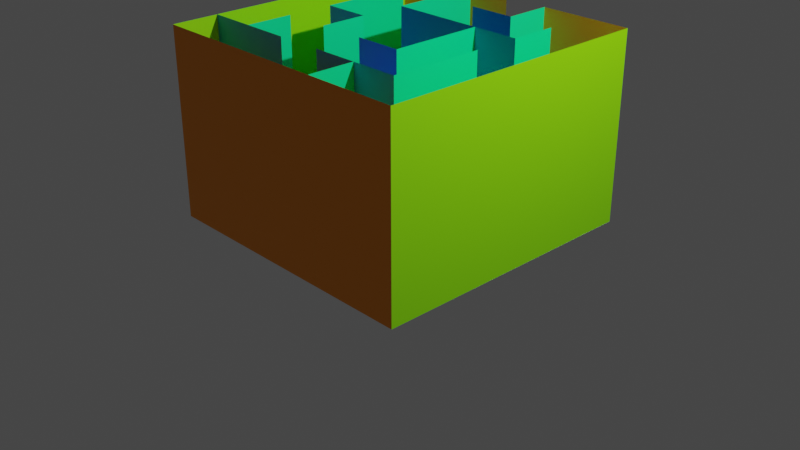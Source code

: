 # Source: demo.blend  (saved by Blender 2.80.75; exported with 4.5.12 LTS)
import bpy
from mathutils import Matrix  # noqa: F401  (used for matrix-valued properties, if any)

bpy.ops.wm.read_factory_settings(use_empty=True)
scene = bpy.context.scene
scene.name = 'Scene'

# ---- collections
col_collection = bpy.data.collections.new('Collection'); scene.collection.children.link(col_collection)

# ---- materials (node trees are filled in below, after node groups)
mat_material_013 = bpy.data.materials.new('Material.013')
mat_material_013.use_transparent_shadow = False
mat_material_003 = bpy.data.materials.new('Material.003')
mat_material_003.use_transparent_shadow = False
mat_material_004 = bpy.data.materials.new('Material.004')
mat_material_004.use_transparent_shadow = False
mat_material_002 = bpy.data.materials.new('Material.002')
mat_material_002.use_transparent_shadow = False
mat_material_001 = bpy.data.materials.new('Material.001')
mat_material_001.use_transparent_shadow = False
mat_material_005 = bpy.data.materials.new('Material.005')
mat_material_005.use_transparent_shadow = False
mat_material_009 = bpy.data.materials.new('Material.009')
mat_material_009.use_transparent_shadow = False
mat_material_012 = bpy.data.materials.new('Material.012')
mat_material_012.use_transparent_shadow = False
mat_material_010 = bpy.data.materials.new('Material.010')
mat_material_010.use_transparent_shadow = False
mat_material_011 = bpy.data.materials.new('Material.011')
mat_material_011.use_transparent_shadow = False
mat_material_007 = bpy.data.materials.new('Material.007')
mat_material_007.use_transparent_shadow = False
mat_material_020 = bpy.data.materials.new('Material.020')
mat_material_020.use_transparent_shadow = False
mat_material_016 = bpy.data.materials.new('Material.016')
mat_material_016.use_transparent_shadow = False
mat_material_018 = bpy.data.materials.new('Material.018')
mat_material_018.use_transparent_shadow = False
mat_material_015 = bpy.data.materials.new('Material.015')
mat_material_015.use_transparent_shadow = False
mat_material_014 = bpy.data.materials.new('Material.014')
mat_material_014.use_transparent_shadow = False
mat_material_019 = bpy.data.materials.new('Material.019')
mat_material_019.use_transparent_shadow = False
mat_material_006 = bpy.data.materials.new('Material.006')
mat_material_006.use_transparent_shadow = False
mat_material_021 = bpy.data.materials.new('Material.021')
mat_material_021.use_transparent_shadow = False
mat_material_017 = bpy.data.materials.new('Material.017')
mat_material_017.use_transparent_shadow = False
mat_material_008 = bpy.data.materials.new('Material.008')
mat_material_008.use_transparent_shadow = False

# ---- material node trees
mat_material_013.use_nodes = True; mat_material_013.node_tree.nodes.clear()
_N = mat_material_013.node_tree.nodes; _L = mat_material_013.node_tree.links
n0 = _N.new('ShaderNodeOutputMaterial'); n0.name = 'Material Output'; n0.location = (300, 300)
n1 = _N.new('ShaderNodeBsdfPrincipled'); n1.name = 'Principled BSDF'; n1.location = (10, 300)
n1.distribution = 'GGX'
n1.subsurface_method = 'BURLEY'
n1.inputs[0].default_value = (0.0, 1.0, 0.3185, 1.0)
n1.inputs[3].default_value = 1.45
n1.inputs[27].default_value = (0.0, 0.0, 0.0, 1.0)
n1.inputs[28].default_value = 1.0
_L.new(n1.outputs[0], n0.inputs[0])
n0.is_active_output = True
mat_material_003.use_nodes = True; mat_material_003.node_tree.nodes.clear()
_N = mat_material_003.node_tree.nodes; _L = mat_material_003.node_tree.links
n0 = _N.new('ShaderNodeOutputMaterial'); n0.name = 'Material Output'; n0.location = (300, 300)
n1 = _N.new('ShaderNodeBsdfPrincipled'); n1.name = 'Principled BSDF'; n1.location = (10, 300)
n1.distribution = 'GGX'
n1.subsurface_method = 'BURLEY'
n1.inputs[0].default_value = (0.3185, 1.0, 0.0, 1.0)
n1.inputs[3].default_value = 1.45
n1.inputs[27].default_value = (0.0, 0.0, 0.0, 1.0)
n1.inputs[28].default_value = 1.0
_L.new(n1.outputs[0], n0.inputs[0])
n0.is_active_output = True
mat_material_004.use_nodes = True; mat_material_004.node_tree.nodes.clear()
_N = mat_material_004.node_tree.nodes; _L = mat_material_004.node_tree.links
n0 = _N.new('ShaderNodeOutputMaterial'); n0.name = 'Material Output'; n0.location = (300, 300)
n1 = _N.new('ShaderNodeBsdfPrincipled'); n1.name = 'Principled BSDF'; n1.location = (10, 300)
n1.distribution = 'GGX'
n1.subsurface_method = 'BURLEY'
n1.inputs[0].default_value = (0.3185, 1.0, 0.0, 1.0)
n1.inputs[3].default_value = 1.45
n1.inputs[27].default_value = (0.0, 0.0, 0.0, 1.0)
n1.inputs[28].default_value = 1.0
_L.new(n1.outputs[0], n0.inputs[0])
n0.is_active_output = True
mat_material_002.use_nodes = True; mat_material_002.node_tree.nodes.clear()
_N = mat_material_002.node_tree.nodes; _L = mat_material_002.node_tree.links
n0 = _N.new('ShaderNodeOutputMaterial'); n0.name = 'Material Output'; n0.location = (300, 300)
n1 = _N.new('ShaderNodeBsdfPrincipled'); n1.name = 'Principled BSDF'; n1.location = (10, 300)
n1.distribution = 'GGX'
n1.subsurface_method = 'BURLEY'
n1.inputs[0].default_value = (1.0, 0.3185, 0.0, 1.0)
n1.inputs[3].default_value = 1.45
n1.inputs[27].default_value = (0.0, 0.0, 0.0, 1.0)
n1.inputs[28].default_value = 1.0
_L.new(n1.outputs[0], n0.inputs[0])
n0.is_active_output = True
mat_material_001.use_nodes = True; mat_material_001.node_tree.nodes.clear()
_N = mat_material_001.node_tree.nodes; _L = mat_material_001.node_tree.links
n0 = _N.new('ShaderNodeOutputMaterial'); n0.name = 'Material Output'; n0.location = (300, 300)
n1 = _N.new('ShaderNodeBsdfPrincipled'); n1.name = 'Principled BSDF'; n1.location = (10, 300)
n1.distribution = 'GGX'
n1.subsurface_method = 'BURLEY'
n1.inputs[0].default_value = (1.0, 0.3185, 0.0, 1.0)
n1.inputs[3].default_value = 1.45
n1.inputs[27].default_value = (0.0, 0.0, 0.0, 1.0)
n1.inputs[28].default_value = 1.0
_L.new(n1.outputs[0], n0.inputs[0])
n0.is_active_output = True
mat_material_005.use_nodes = True; mat_material_005.node_tree.nodes.clear()
_N = mat_material_005.node_tree.nodes; _L = mat_material_005.node_tree.links
n0 = _N.new('ShaderNodeOutputMaterial'); n0.name = 'Material Output'; n0.location = (300, 300)
n1 = _N.new('ShaderNodeBsdfPrincipled'); n1.name = 'Principled BSDF'; n1.location = (10, 300)
n1.distribution = 'GGX'
n1.subsurface_method = 'BURLEY'
n1.inputs[0].default_value = (1.0, 0.3185, 0.0, 1.0)
n1.inputs[3].default_value = 1.45
n1.inputs[27].default_value = (0.0, 0.0, 0.0, 1.0)
n1.inputs[28].default_value = 1.0
_L.new(n1.outputs[0], n0.inputs[0])
n0.is_active_output = True
mat_material_009.use_nodes = True; mat_material_009.node_tree.nodes.clear()
_N = mat_material_009.node_tree.nodes; _L = mat_material_009.node_tree.links
n0 = _N.new('ShaderNodeOutputMaterial'); n0.name = 'Material Output'; n0.location = (300, 300)
n1 = _N.new('ShaderNodeBsdfPrincipled'); n1.name = 'Principled BSDF'; n1.location = (10, 300)
n1.distribution = 'GGX'
n1.subsurface_method = 'BURLEY'
n1.inputs[0].default_value = (0.0, 0.3185, 1.0, 1.0)
n1.inputs[3].default_value = 1.45
n1.inputs[27].default_value = (0.0, 0.0, 0.0, 1.0)
n1.inputs[28].default_value = 1.0
_L.new(n1.outputs[0], n0.inputs[0])
n0.is_active_output = True
mat_material_012.use_nodes = True; mat_material_012.node_tree.nodes.clear()
_N = mat_material_012.node_tree.nodes; _L = mat_material_012.node_tree.links
n0 = _N.new('ShaderNodeOutputMaterial'); n0.name = 'Material Output'; n0.location = (300, 300)
n1 = _N.new('ShaderNodeBsdfPrincipled'); n1.name = 'Principled BSDF'; n1.location = (10, 300)
n1.distribution = 'GGX'
n1.subsurface_method = 'BURLEY'
n1.inputs[0].default_value = (0.0, 0.3185, 1.0, 1.0)
n1.inputs[3].default_value = 1.45
n1.inputs[27].default_value = (0.0, 0.0, 0.0, 1.0)
n1.inputs[28].default_value = 1.0
_L.new(n1.outputs[0], n0.inputs[0])
n0.is_active_output = True
mat_material_010.use_nodes = True; mat_material_010.node_tree.nodes.clear()
_N = mat_material_010.node_tree.nodes; _L = mat_material_010.node_tree.links
n0 = _N.new('ShaderNodeOutputMaterial'); n0.name = 'Material Output'; n0.location = (300, 300)
n1 = _N.new('ShaderNodeBsdfPrincipled'); n1.name = 'Principled BSDF'; n1.location = (10, 300)
n1.distribution = 'GGX'
n1.subsurface_method = 'BURLEY'
n1.inputs[0].default_value = (0.0, 0.3185, 1.0, 1.0)
n1.inputs[3].default_value = 1.45
n1.inputs[27].default_value = (0.0, 0.0, 0.0, 1.0)
n1.inputs[28].default_value = 1.0
_L.new(n1.outputs[0], n0.inputs[0])
n0.is_active_output = True
mat_material_011.use_nodes = True; mat_material_011.node_tree.nodes.clear()
_N = mat_material_011.node_tree.nodes; _L = mat_material_011.node_tree.links
n0 = _N.new('ShaderNodeOutputMaterial'); n0.name = 'Material Output'; n0.location = (300, 300)
n1 = _N.new('ShaderNodeBsdfPrincipled'); n1.name = 'Principled BSDF'; n1.location = (10, 300)
n1.distribution = 'GGX'
n1.subsurface_method = 'BURLEY'
n1.inputs[0].default_value = (0.0, 0.3185, 1.0, 1.0)
n1.inputs[3].default_value = 1.45
n1.inputs[27].default_value = (0.0, 0.0, 0.0, 1.0)
n1.inputs[28].default_value = 1.0
_L.new(n1.outputs[0], n0.inputs[0])
n0.is_active_output = True
mat_material_007.use_nodes = True; mat_material_007.node_tree.nodes.clear()
_N = mat_material_007.node_tree.nodes; _L = mat_material_007.node_tree.links
n0 = _N.new('ShaderNodeOutputMaterial'); n0.name = 'Material Output'; n0.location = (300, 300)
n1 = _N.new('ShaderNodeBsdfPrincipled'); n1.name = 'Principled BSDF'; n1.location = (10, 300)
n1.distribution = 'GGX'
n1.subsurface_method = 'BURLEY'
n1.inputs[0].default_value = (0.0, 0.3185, 1.0, 1.0)
n1.inputs[3].default_value = 1.45
n1.inputs[27].default_value = (0.0, 0.0, 0.0, 1.0)
n1.inputs[28].default_value = 1.0
_L.new(n1.outputs[0], n0.inputs[0])
n0.is_active_output = True
mat_material_020.use_nodes = True; mat_material_020.node_tree.nodes.clear()
_N = mat_material_020.node_tree.nodes; _L = mat_material_020.node_tree.links
n0 = _N.new('ShaderNodeOutputMaterial'); n0.name = 'Material Output'; n0.location = (300, 300)
n1 = _N.new('ShaderNodeBsdfPrincipled'); n1.name = 'Principled BSDF'; n1.location = (10, 300)
n1.distribution = 'GGX'
n1.subsurface_method = 'BURLEY'
n1.inputs[0].default_value = (0.0, 1.0, 0.3185, 1.0)
n1.inputs[3].default_value = 1.45
n1.inputs[27].default_value = (0.0, 0.0, 0.0, 1.0)
n1.inputs[28].default_value = 1.0
_L.new(n1.outputs[0], n0.inputs[0])
n0.is_active_output = True
mat_material_016.use_nodes = True; mat_material_016.node_tree.nodes.clear()
_N = mat_material_016.node_tree.nodes; _L = mat_material_016.node_tree.links
n0 = _N.new('ShaderNodeOutputMaterial'); n0.name = 'Material Output'; n0.location = (300, 300)
n1 = _N.new('ShaderNodeBsdfPrincipled'); n1.name = 'Principled BSDF'; n1.location = (10, 300)
n1.distribution = 'GGX'
n1.subsurface_method = 'BURLEY'
n1.inputs[0].default_value = (0.0, 1.0, 0.3185, 1.0)
n1.inputs[3].default_value = 1.45
n1.inputs[27].default_value = (0.0, 0.0, 0.0, 1.0)
n1.inputs[28].default_value = 1.0
_L.new(n1.outputs[0], n0.inputs[0])
n0.is_active_output = True
mat_material_018.use_nodes = True; mat_material_018.node_tree.nodes.clear()
_N = mat_material_018.node_tree.nodes; _L = mat_material_018.node_tree.links
n0 = _N.new('ShaderNodeOutputMaterial'); n0.name = 'Material Output'; n0.location = (300, 300)
n1 = _N.new('ShaderNodeBsdfPrincipled'); n1.name = 'Principled BSDF'; n1.location = (10, 300)
n1.distribution = 'GGX'
n1.subsurface_method = 'BURLEY'
n1.inputs[0].default_value = (0.0, 1.0, 0.3185, 1.0)
n1.inputs[3].default_value = 1.45
n1.inputs[27].default_value = (0.0, 0.0, 0.0, 1.0)
n1.inputs[28].default_value = 1.0
_L.new(n1.outputs[0], n0.inputs[0])
n0.is_active_output = True
mat_material_015.use_nodes = True; mat_material_015.node_tree.nodes.clear()
_N = mat_material_015.node_tree.nodes; _L = mat_material_015.node_tree.links
n0 = _N.new('ShaderNodeOutputMaterial'); n0.name = 'Material Output'; n0.location = (300, 300)
n1 = _N.new('ShaderNodeBsdfPrincipled'); n1.name = 'Principled BSDF'; n1.location = (10, 300)
n1.distribution = 'GGX'
n1.subsurface_method = 'BURLEY'
n1.inputs[0].default_value = (0.0, 1.0, 0.3185, 1.0)
n1.inputs[3].default_value = 1.45
n1.inputs[27].default_value = (0.0, 0.0, 0.0, 1.0)
n1.inputs[28].default_value = 1.0
_L.new(n1.outputs[0], n0.inputs[0])
n0.is_active_output = True
mat_material_014.use_nodes = True; mat_material_014.node_tree.nodes.clear()
_N = mat_material_014.node_tree.nodes; _L = mat_material_014.node_tree.links
n0 = _N.new('ShaderNodeOutputMaterial'); n0.name = 'Material Output'; n0.location = (300, 300)
n1 = _N.new('ShaderNodeBsdfPrincipled'); n1.name = 'Principled BSDF'; n1.location = (10, 300)
n1.distribution = 'GGX'
n1.subsurface_method = 'BURLEY'
n1.inputs[0].default_value = (0.0, 1.0, 0.3185, 1.0)
n1.inputs[3].default_value = 1.45
n1.inputs[27].default_value = (0.0, 0.0, 0.0, 1.0)
n1.inputs[28].default_value = 1.0
_L.new(n1.outputs[0], n0.inputs[0])
n0.is_active_output = True
mat_material_019.use_nodes = True; mat_material_019.node_tree.nodes.clear()
_N = mat_material_019.node_tree.nodes; _L = mat_material_019.node_tree.links
n0 = _N.new('ShaderNodeOutputMaterial'); n0.name = 'Material Output'; n0.location = (300, 300)
n1 = _N.new('ShaderNodeBsdfPrincipled'); n1.name = 'Principled BSDF'; n1.location = (10, 300)
n1.distribution = 'GGX'
n1.subsurface_method = 'BURLEY'
n1.inputs[0].default_value = (0.0, 1.0, 0.3185, 1.0)
n1.inputs[3].default_value = 1.45
n1.inputs[27].default_value = (0.0, 0.0, 0.0, 1.0)
n1.inputs[28].default_value = 1.0
_L.new(n1.outputs[0], n0.inputs[0])
n0.is_active_output = True
mat_material_006.use_nodes = True; mat_material_006.node_tree.nodes.clear()
_N = mat_material_006.node_tree.nodes; _L = mat_material_006.node_tree.links
n0 = _N.new('ShaderNodeOutputMaterial'); n0.name = 'Material Output'; n0.location = (300, 300)
n1 = _N.new('ShaderNodeBsdfPrincipled'); n1.name = 'Principled BSDF'; n1.location = (10, 300)
n1.distribution = 'GGX'
n1.subsurface_method = 'BURLEY'
n1.inputs[0].default_value = (0.0, 0.3185, 1.0, 1.0)
n1.inputs[3].default_value = 1.45
n1.inputs[27].default_value = (0.0, 0.0, 0.0, 1.0)
n1.inputs[28].default_value = 1.0
_L.new(n1.outputs[0], n0.inputs[0])
n0.is_active_output = True
mat_material_021.use_nodes = True; mat_material_021.node_tree.nodes.clear()
_N = mat_material_021.node_tree.nodes; _L = mat_material_021.node_tree.links
n0 = _N.new('ShaderNodeOutputMaterial'); n0.name = 'Material Output'; n0.location = (300, 300)
n1 = _N.new('ShaderNodeBsdfPrincipled'); n1.name = 'Principled BSDF'; n1.location = (10, 300)
n1.distribution = 'GGX'
n1.subsurface_method = 'BURLEY'
n1.inputs[0].default_value = (0.0, 1.0, 0.3185, 1.0)
n1.inputs[3].default_value = 1.45
n1.inputs[27].default_value = (0.0, 0.0, 0.0, 1.0)
n1.inputs[28].default_value = 1.0
_L.new(n1.outputs[0], n0.inputs[0])
n0.is_active_output = True
mat_material_017.use_nodes = True; mat_material_017.node_tree.nodes.clear()
_N = mat_material_017.node_tree.nodes; _L = mat_material_017.node_tree.links
n0 = _N.new('ShaderNodeOutputMaterial'); n0.name = 'Material Output'; n0.location = (300, 300)
n1 = _N.new('ShaderNodeBsdfPrincipled'); n1.name = 'Principled BSDF'; n1.location = (10, 300)
n1.distribution = 'GGX'
n1.subsurface_method = 'BURLEY'
n1.inputs[0].default_value = (0.0, 1.0, 0.3185, 1.0)
n1.inputs[3].default_value = 1.45
n1.inputs[27].default_value = (0.0, 0.0, 0.0, 1.0)
n1.inputs[28].default_value = 1.0
_L.new(n1.outputs[0], n0.inputs[0])
n0.is_active_output = True
mat_material_008.use_nodes = True; mat_material_008.node_tree.nodes.clear()
_N = mat_material_008.node_tree.nodes; _L = mat_material_008.node_tree.links
n0 = _N.new('ShaderNodeOutputMaterial'); n0.name = 'Material Output'; n0.location = (300, 300)
n1 = _N.new('ShaderNodeBsdfPrincipled'); n1.name = 'Principled BSDF'; n1.location = (10, 300)
n1.distribution = 'GGX'
n1.subsurface_method = 'BURLEY'
n1.inputs[0].default_value = (0.0, 0.3185, 1.0, 1.0)
n1.inputs[3].default_value = 1.45
n1.inputs[27].default_value = (0.0, 0.0, 0.0, 1.0)
n1.inputs[28].default_value = 1.0
_L.new(n1.outputs[0], n0.inputs[0])
n0.is_active_output = True

# ---- world
world_world = bpy.data.worlds.new('World'); scene.world = world_world
world_world.use_nodes = True; world_world.node_tree.nodes.clear()
_N = world_world.node_tree.nodes; _L = world_world.node_tree.links
n0 = _N.new('ShaderNodeOutputWorld'); n0.name = 'World Output'; n0.location = (300, 300)
n1 = _N.new('ShaderNodeBackground'); n1.name = 'Background'; n1.location = (10, 300)
n1.inputs[0].default_value = (0.05088, 0.05088, 0.05088, 1.0)
_L.new(n1.outputs[0], n0.inputs[0])
n0.is_active_output = True
world_world.color = (0.05088, 0.05088, 0.05088)
world_world.use_sun_shadow = False
world_world.sun_shadow_jitter_overblur = 0.0

# ---- cameras
cam_camera = bpy.data.cameras.new('Camera')
cam_camera.clip_end = 100.0
cam_camera.ortho_scale = 7.314

# ---- lights
light_light = bpy.data.lights.new('Light', 'POINT')
light_light.transmission_factor = 0.0
light_light.energy = 1000.0
light_light.shadow_soft_size = 0.1
light_light.shadow_maximum_resolution = 0.006
light_light.use_absolute_resolution = True

# ---- meshes
me_plane = bpy.data.meshes.new('Plane')
me_plane.from_pydata([(-1.0, -1.0, 0.0), (1.0, -1.0, 0.0), (-1.0, 1.0, 0.0), (1.0, 1.0, 0.0)], [], [(0, 1, 3, 2)])
_uv = me_plane.uv_layers.new(name='UVMap')
_uv.uv.foreach_set('vector', [0.0, 0.0, 1.0, 0.0, 1.0, 1.0, 0.0, 1.0])
me_plane.use_remesh_preserve_volume = False
me_plane.use_remesh_preserve_attributes = False
me_plane.use_mirror_vertex_groups = False
me_plane.update()
me_plane_001 = bpy.data.meshes.new('Plane.001')
me_plane_001.from_pydata([(-1.0, -1.0, 0.0), (1.0, -1.0, 0.0), (-1.0, 1.0, 0.0), (1.0, 1.0, 0.0)], [], [(0, 1, 3, 2)])
_uv = me_plane_001.uv_layers.new(name='UVMap')
_uv.uv.foreach_set('vector', [0.0, 0.0, 1.0, 0.0, 1.0, 1.0, 0.0, 1.0])
me_plane_001.materials.append(mat_material_013)
me_plane_001.use_remesh_preserve_volume = False
me_plane_001.use_remesh_preserve_attributes = False
me_plane_001.use_mirror_vertex_groups = False
me_plane_001.update()
me_plane_002 = bpy.data.meshes.new('Plane.002')
me_plane_002.from_pydata([(-1.0, -1.0, 0.0), (1.0, -1.0, 0.0), (-1.0, 1.0, 0.0), (1.0, 1.0, 0.0)], [], [(0, 1, 3, 2)])
_uv = me_plane_002.uv_layers.new(name='UVMap')
_uv.uv.foreach_set('vector', [0.0, 0.0, 1.0, 0.0, 1.0, 1.0, 0.0, 1.0])
me_plane_002.materials.append(mat_material_003)
me_plane_002.use_remesh_preserve_volume = False
me_plane_002.use_remesh_preserve_attributes = False
me_plane_002.use_mirror_vertex_groups = False
me_plane_002.update()
me_plane_003 = bpy.data.meshes.new('Plane.003')
me_plane_003.from_pydata([(-1.0, -1.0, 0.0), (1.0, -1.0, 0.0), (-1.0, 1.0, 0.0), (1.0, 1.0, 0.0)], [], [(0, 1, 3, 2)])
_uv = me_plane_003.uv_layers.new(name='UVMap')
_uv.uv.foreach_set('vector', [0.0, 0.0, 1.0, 0.0, 1.0, 1.0, 0.0, 1.0])
me_plane_003.materials.append(mat_material_004)
me_plane_003.use_remesh_preserve_volume = False
me_plane_003.use_remesh_preserve_attributes = False
me_plane_003.use_mirror_vertex_groups = False
me_plane_003.update()
me_plane_004 = bpy.data.meshes.new('Plane.004')
me_plane_004.from_pydata([(-1.0, -1.0, 0.0), (1.0, -1.0, 0.0), (-1.0, 1.0, 0.0), (1.0, 1.0, 0.0)], [], [(0, 1, 3, 2)])
_uv = me_plane_004.uv_layers.new(name='UVMap')
_uv.uv.foreach_set('vector', [0.0, 0.0, 1.0, 0.0, 1.0, 1.0, 0.0, 1.0])
me_plane_004.materials.append(mat_material_002)
me_plane_004.use_remesh_preserve_volume = False
me_plane_004.use_remesh_preserve_attributes = False
me_plane_004.use_mirror_vertex_groups = False
me_plane_004.update()
me_plane_005 = bpy.data.meshes.new('Plane.005')
me_plane_005.from_pydata([(-1.0, -1.0, 0.0), (1.0, -1.0, 0.0), (-1.0, 1.0, 0.0), (1.0, 1.0, 0.0)], [], [(0, 1, 3, 2)])
_uv = me_plane_005.uv_layers.new(name='UVMap')
_uv.uv.foreach_set('vector', [0.0, 0.0, 1.0, 0.0, 1.0, 1.0, 0.0, 1.0])
me_plane_005.materials.append(mat_material_001)
me_plane_005.use_remesh_preserve_volume = False
me_plane_005.use_remesh_preserve_attributes = False
me_plane_005.use_mirror_vertex_groups = False
me_plane_005.update()
me_plane_006 = bpy.data.meshes.new('Plane.006')
me_plane_006.from_pydata([(-1.0, -1.0, 0.0), (1.0, -1.0, 0.0), (-1.0, 1.0, 0.0), (1.0, 1.0, 0.0)], [], [(0, 1, 3, 2)])
_uv = me_plane_006.uv_layers.new(name='UVMap')
_uv.uv.foreach_set('vector', [0.0, 0.0, 1.0, 0.0, 1.0, 1.0, 0.0, 1.0])
me_plane_006.materials.append(mat_material_005)
me_plane_006.use_remesh_preserve_volume = False
me_plane_006.use_remesh_preserve_attributes = False
me_plane_006.use_mirror_vertex_groups = False
me_plane_006.update()
me_plane_007 = bpy.data.meshes.new('Plane.007')
me_plane_007.from_pydata([(-1.0, -1.0, 0.0), (1.0, -1.0, 0.0), (-1.0, 1.0, 0.0), (1.0, 1.0, 0.0)], [], [(0, 1, 3, 2)])
_uv = me_plane_007.uv_layers.new(name='UVMap')
_uv.uv.foreach_set('vector', [0.0, 0.0, 1.0, 0.0, 1.0, 1.0, 0.0, 1.0])
me_plane_007.use_remesh_preserve_volume = False
me_plane_007.use_remesh_preserve_attributes = False
me_plane_007.use_mirror_vertex_groups = False
me_plane_007.update()
me_plane_008 = bpy.data.meshes.new('Plane.008')
me_plane_008.from_pydata([(-1.0, -1.0, 0.0), (1.0, -1.0, 0.0), (-1.0, 1.0, 0.0), (1.0, 1.0, 0.0)], [], [(0, 1, 3, 2)])
_uv = me_plane_008.uv_layers.new(name='UVMap')
_uv.uv.foreach_set('vector', [0.0, 0.0, 1.0, 0.0, 1.0, 1.0, 0.0, 1.0])
me_plane_008.materials.append(mat_material_009)
me_plane_008.use_remesh_preserve_volume = False
me_plane_008.use_remesh_preserve_attributes = False
me_plane_008.use_mirror_vertex_groups = False
me_plane_008.update()
me_plane_009 = bpy.data.meshes.new('Plane.009')
me_plane_009.from_pydata([(-1.0, -1.0, 0.0), (1.0, -1.0, 0.0), (-1.0, 1.0, 0.0), (1.0, 1.0, 0.0)], [], [(0, 1, 3, 2)])
_uv = me_plane_009.uv_layers.new(name='UVMap')
_uv.uv.foreach_set('vector', [0.0, 0.0, 1.0, 0.0, 1.0, 1.0, 0.0, 1.0])
me_plane_009.materials.append(mat_material_012)
me_plane_009.use_remesh_preserve_volume = False
me_plane_009.use_remesh_preserve_attributes = False
me_plane_009.use_mirror_vertex_groups = False
me_plane_009.update()
me_plane_010 = bpy.data.meshes.new('Plane.010')
me_plane_010.from_pydata([(-1.0, -1.0, 0.0), (1.0, -1.0, 0.0), (-1.0, 1.0, 0.0), (1.0, 1.0, 0.0)], [], [(0, 1, 3, 2)])
_uv = me_plane_010.uv_layers.new(name='UVMap')
_uv.uv.foreach_set('vector', [0.0, 0.0, 1.0, 0.0, 1.0, 1.0, 0.0, 1.0])
me_plane_010.materials.append(mat_material_010)
me_plane_010.use_remesh_preserve_volume = False
me_plane_010.use_remesh_preserve_attributes = False
me_plane_010.use_mirror_vertex_groups = False
me_plane_010.update()
me_plane_011 = bpy.data.meshes.new('Plane.011')
me_plane_011.from_pydata([(-1.0, -1.0, 0.0), (1.0, -1.0, 0.0), (-1.0, 1.0, 0.0), (1.0, 1.0, 0.0)], [], [(0, 1, 3, 2)])
_uv = me_plane_011.uv_layers.new(name='UVMap')
_uv.uv.foreach_set('vector', [0.0, 0.0, 1.0, 0.0, 1.0, 1.0, 0.0, 1.0])
me_plane_011.materials.append(mat_material_011)
me_plane_011.use_remesh_preserve_volume = False
me_plane_011.use_remesh_preserve_attributes = False
me_plane_011.use_mirror_vertex_groups = False
me_plane_011.update()
me_plane_012 = bpy.data.meshes.new('Plane.012')
me_plane_012.from_pydata([(-1.0, -1.0, 0.0), (1.0, -1.0, 0.0), (-1.0, 1.0, 0.0), (1.0, 1.0, 0.0)], [], [(0, 1, 3, 2)])
_uv = me_plane_012.uv_layers.new(name='UVMap')
_uv.uv.foreach_set('vector', [0.0, 0.0, 1.0, 0.0, 1.0, 1.0, 0.0, 1.0])
me_plane_012.materials.append(mat_material_007)
me_plane_012.use_remesh_preserve_volume = False
me_plane_012.use_remesh_preserve_attributes = False
me_plane_012.use_mirror_vertex_groups = False
me_plane_012.update()
me_plane_013 = bpy.data.meshes.new('Plane.013')
me_plane_013.from_pydata([(-1.0, -1.0, 0.0), (1.0, -1.0, 0.0), (-1.0, 1.0, 0.0), (1.0, 1.0, 0.0)], [], [(0, 1, 3, 2)])
_uv = me_plane_013.uv_layers.new(name='UVMap')
_uv.uv.foreach_set('vector', [0.0, 0.0, 1.0, 0.0, 1.0, 1.0, 0.0, 1.0])
me_plane_013.materials.append(mat_material_020)
me_plane_013.use_remesh_preserve_volume = False
me_plane_013.use_remesh_preserve_attributes = False
me_plane_013.use_mirror_vertex_groups = False
me_plane_013.update()
me_plane_014 = bpy.data.meshes.new('Plane.014')
me_plane_014.from_pydata([(-1.0, -1.0, 0.0), (1.0, -1.0, 0.0), (-1.0, 1.0, 0.0), (1.0, 1.0, 0.0)], [], [(0, 1, 3, 2)])
_uv = me_plane_014.uv_layers.new(name='UVMap')
_uv.uv.foreach_set('vector', [0.0, 0.0, 1.0, 0.0, 1.0, 1.0, 0.0, 1.0])
me_plane_014.materials.append(mat_material_016)
me_plane_014.use_remesh_preserve_volume = False
me_plane_014.use_remesh_preserve_attributes = False
me_plane_014.use_mirror_vertex_groups = False
me_plane_014.update()
me_plane_015 = bpy.data.meshes.new('Plane.015')
me_plane_015.from_pydata([(-1.0, -1.0, 0.0), (1.0, -1.0, 0.0), (-1.0, 1.0, 0.0), (1.0, 1.0, 0.0)], [], [(0, 1, 3, 2)])
_uv = me_plane_015.uv_layers.new(name='UVMap')
_uv.uv.foreach_set('vector', [0.0, 0.0, 1.0, 0.0, 1.0, 1.0, 0.0, 1.0])
me_plane_015.materials.append(mat_material_018)
me_plane_015.use_remesh_preserve_volume = False
me_plane_015.use_remesh_preserve_attributes = False
me_plane_015.use_mirror_vertex_groups = False
me_plane_015.update()
me_plane_016 = bpy.data.meshes.new('Plane.016')
me_plane_016.from_pydata([(-1.0, -1.0, 0.0), (1.0, -1.0, 0.0), (-1.0, 1.0, 0.0), (1.0, 1.0, 0.0)], [], [(0, 1, 3, 2)])
_uv = me_plane_016.uv_layers.new(name='UVMap')
_uv.uv.foreach_set('vector', [0.0, 0.0, 1.0, 0.0, 1.0, 1.0, 0.0, 1.0])
me_plane_016.materials.append(mat_material_015)
me_plane_016.use_remesh_preserve_volume = False
me_plane_016.use_remesh_preserve_attributes = False
me_plane_016.use_mirror_vertex_groups = False
me_plane_016.update()
me_plane_017 = bpy.data.meshes.new('Plane.017')
me_plane_017.from_pydata([(-1.0, -1.0, 0.0), (1.0, -1.0, 0.0), (-1.0, 1.0, 0.0), (1.0, 1.0, 0.0)], [], [(0, 1, 3, 2)])
_uv = me_plane_017.uv_layers.new(name='UVMap')
_uv.uv.foreach_set('vector', [0.0, 0.0, 1.0, 0.0, 1.0, 1.0, 0.0, 1.0])
me_plane_017.materials.append(mat_material_014)
me_plane_017.use_remesh_preserve_volume = False
me_plane_017.use_remesh_preserve_attributes = False
me_plane_017.use_mirror_vertex_groups = False
me_plane_017.update()
me_plane_018 = bpy.data.meshes.new('Plane.018')
me_plane_018.from_pydata([(-1.0, -1.0, 0.0), (1.0, -1.0, 0.0), (-1.0, 1.0, 0.0), (1.0, 1.0, 0.0)], [], [(0, 1, 3, 2)])
_uv = me_plane_018.uv_layers.new(name='UVMap')
_uv.uv.foreach_set('vector', [0.0, 0.0, 1.0, 0.0, 1.0, 1.0, 0.0, 1.0])
me_plane_018.materials.append(mat_material_019)
me_plane_018.use_remesh_preserve_volume = False
me_plane_018.use_remesh_preserve_attributes = False
me_plane_018.use_mirror_vertex_groups = False
me_plane_018.update()
me_plane_019 = bpy.data.meshes.new('Plane.019')
me_plane_019.from_pydata([(-1.0, -1.0, 0.0), (1.0, -1.0, 0.0), (-1.0, 1.0, 0.0), (1.0, 1.0, 0.0)], [], [(0, 1, 3, 2)])
_uv = me_plane_019.uv_layers.new(name='UVMap')
_uv.uv.foreach_set('vector', [0.0, 0.0, 1.0, 0.0, 1.0, 1.0, 0.0, 1.0])
me_plane_019.materials.append(mat_material_006)
me_plane_019.use_remesh_preserve_volume = False
me_plane_019.use_remesh_preserve_attributes = False
me_plane_019.use_mirror_vertex_groups = False
me_plane_019.update()
me_plane_020 = bpy.data.meshes.new('Plane.020')
me_plane_020.from_pydata([(-1.0, -1.0, 0.0), (1.0, -1.0, 0.0), (-1.0, 1.0, 0.0), (1.0, 1.0, 0.0)], [], [(0, 1, 3, 2)])
_uv = me_plane_020.uv_layers.new(name='UVMap')
_uv.uv.foreach_set('vector', [0.0, 0.0, 1.0, 0.0, 1.0, 1.0, 0.0, 1.0])
me_plane_020.materials.append(mat_material_021)
me_plane_020.use_remesh_preserve_volume = False
me_plane_020.use_remesh_preserve_attributes = False
me_plane_020.use_mirror_vertex_groups = False
me_plane_020.update()
me_plane_021 = bpy.data.meshes.new('Plane.021')
me_plane_021.from_pydata([(-1.0, -1.0, 0.0), (1.0, -1.0, 0.0), (-1.0, 1.0, 0.0), (1.0, 1.0, 0.0)], [], [(0, 1, 3, 2)])
_uv = me_plane_021.uv_layers.new(name='UVMap')
_uv.uv.foreach_set('vector', [0.0, 0.0, 1.0, 0.0, 1.0, 1.0, 0.0, 1.0])
me_plane_021.materials.append(mat_material_017)
me_plane_021.use_remesh_preserve_volume = False
me_plane_021.use_remesh_preserve_attributes = False
me_plane_021.use_mirror_vertex_groups = False
me_plane_021.update()
me_plane_022 = bpy.data.meshes.new('Plane.022')
me_plane_022.from_pydata([(-1.0, -1.0, 0.0), (1.0, -1.0, 0.0), (-1.0, 1.0, 0.0), (1.0, 1.0, 0.0)], [], [(0, 1, 3, 2)])
_uv = me_plane_022.uv_layers.new(name='UVMap')
_uv.uv.foreach_set('vector', [0.0, 0.0, 1.0, 0.0, 1.0, 1.0, 0.0, 1.0])
me_plane_022.materials.append(mat_material_008)
me_plane_022.use_remesh_preserve_volume = False
me_plane_022.use_remesh_preserve_attributes = False
me_plane_022.use_mirror_vertex_groups = False
me_plane_022.update()

# ---- objects
ob_light = bpy.data.objects.new('Light', light_light)
ob_camera = bpy.data.objects.new('Camera', cam_camera)
ob_plane = bpy.data.objects.new('Plane', me_plane)
ob_plane_001 = bpy.data.objects.new('Plane.001', me_plane_001)
ob_plane_002 = bpy.data.objects.new('Plane.002', me_plane_002)
ob_plane_003 = bpy.data.objects.new('Plane.003', me_plane_003)
ob_plane_004 = bpy.data.objects.new('Plane.004', me_plane_004)
ob_plane_005 = bpy.data.objects.new('Plane.005', me_plane_005)
ob_plane_006 = bpy.data.objects.new('Plane.006', me_plane_006)
ob_plane_007 = bpy.data.objects.new('Plane.007', me_plane_007)
ob_plane_008 = bpy.data.objects.new('Plane.008', me_plane_008)
ob_plane_009 = bpy.data.objects.new('Plane.009', me_plane_009)
ob_plane_010 = bpy.data.objects.new('Plane.010', me_plane_010)
ob_plane_011 = bpy.data.objects.new('Plane.011', me_plane_011)
ob_plane_012 = bpy.data.objects.new('Plane.012', me_plane_012)
ob_plane_013 = bpy.data.objects.new('Plane.013', me_plane_013)
ob_plane_014 = bpy.data.objects.new('Plane.014', me_plane_014)
ob_plane_015 = bpy.data.objects.new('Plane.015', me_plane_015)
ob_plane_016 = bpy.data.objects.new('Plane.016', me_plane_016)
ob_plane_017 = bpy.data.objects.new('Plane.017', me_plane_017)
ob_plane_018 = bpy.data.objects.new('Plane.018', me_plane_018)
ob_plane_019 = bpy.data.objects.new('Plane.019', me_plane_019)
ob_plane_020 = bpy.data.objects.new('Plane.020', me_plane_020)
ob_plane_021 = bpy.data.objects.new('Plane.021', me_plane_021)
ob_plane_022 = bpy.data.objects.new('Plane.022', me_plane_022)

# ---- transforms, parenting, visibility, modifiers, constraints
ob_light.location = (4.076, 1.005, 5.904)
ob_light.rotation_euler = (0.6503, 0.05522, 1.866)
ob_light.lock_rotations_4d = False
ob_light.empty_display_type = 'ARROWS'
ob_light.color = (0.0, 0.0, 0.0, 0.0)
ob_light.lineart.crease_threshold = 0.0
ob_camera.location = (7.359, -6.926, 4.958)
ob_camera.rotation_euler = (1.109, 0.0, 0.8149)
ob_camera.lock_rotations_4d = False
ob_camera.empty_display_type = 'ARROWS'
ob_camera.color = (0.0, 0.0, 0.0, 0.0)
ob_camera.display_type = 'WIRE'
ob_camera.lineart.crease_threshold = 0.0
ob_plane.location = (0.0, 0.0, 0.0)
ob_plane.scale = (1.5, 1.5, 1.0)
ob_plane.lineart.crease_threshold = 0.0
ob_plane_001.location = (1.0, -0.5, 1.0)
ob_plane_001.rotation_euler = (1.571, 0.0, 1.571)
ob_plane_001.scale = (0.5, 1.0, 1.0)
ob_plane_001.lineart.crease_threshold = 0.0
ob_plane_002.location = (-1.5, 0.0, 1.0)
ob_plane_002.rotation_euler = (1.571, 0.0, 1.571)
ob_plane_002.scale = (1.5, 1.0, 1.0)
ob_plane_002.lineart.crease_threshold = 0.0
ob_plane_003.location = (1.5, 0.0, 1.0)
ob_plane_003.rotation_euler = (1.571, 0.0, 1.571)
ob_plane_003.scale = (1.5, 1.0, 1.0)
ob_plane_003.lineart.crease_threshold = 0.0
ob_plane_004.location = (0.0, -1.5, 1.0)
ob_plane_004.rotation_euler = (1.571, 0.0, 0.0)
ob_plane_004.scale = (1.5, 1.0, 1.0)
ob_plane_004.lineart.crease_threshold = 0.0
ob_plane_005.location = (-0.75, 1.5, 1.0)
ob_plane_005.rotation_euler = (1.571, 0.0, 0.0)
ob_plane_005.scale = (0.75, 1.0, 1.0)
ob_plane_005.lineart.crease_threshold = 0.0
ob_plane_006.location = (1.0, 1.5, 1.0)
ob_plane_006.rotation_euler = (1.571, 0.0, 0.0)
ob_plane_006.scale = (0.5, 1.0, 1.0)
ob_plane_006.lineart.crease_threshold = 0.0
ob_plane_007.location = (61.0, -1.0, 1.0)
ob_plane_007.rotation_euler = (1.571, 0.0, 0.0)
ob_plane_007.scale = (0.5, 1.0, 1.0)
ob_plane_007.lineart.crease_threshold = 0.0
ob_plane_008.location = (0.25, -0.5, 1.0)
ob_plane_008.rotation_euler = (1.571, 0.0, 0.0)
ob_plane_008.scale = (0.25, 1.0, 1.0)
ob_plane_008.lineart.crease_threshold = 0.0
ob_plane_009.location = (0.25, 1.0, 1.0)
ob_plane_009.rotation_euler = (1.571, 0.0, 0.0)
ob_plane_009.scale = (0.25, 1.0, 1.0)
ob_plane_009.lineart.crease_threshold = 0.0
ob_plane_010.location = (0.25, 0.5, 1.0)
ob_plane_010.rotation_euler = (1.571, 0.0, 0.0)
ob_plane_010.scale = (0.75, 1.0, 1.0)
ob_plane_010.lineart.crease_threshold = 0.0
ob_plane_011.location = (-1.25, 1.0, 1.0)
ob_plane_011.rotation_euler = (1.571, 0.0, 0.0)
ob_plane_011.scale = (0.25, 1.0, 1.0)
ob_plane_011.lineart.crease_threshold = 0.0
ob_plane_012.location = (0.5, -1.0, 1.0)
ob_plane_012.rotation_euler = (1.571, 0.0, 0.0)
ob_plane_012.scale = (0.5, 1.0, 1.0)
ob_plane_012.lineart.crease_threshold = 0.0
ob_plane_013.location = (0.5, 0.0, 1.0)
ob_plane_013.rotation_euler = (1.571, 0.0, 1.571)
ob_plane_013.scale = (0.5, 1.0, 1.0)
ob_plane_013.lineart.crease_threshold = 0.0
ob_plane_014.location = (-1.0, 0.5, 1.0)
ob_plane_014.rotation_euler = (1.571, 0.0, 1.571)
ob_plane_014.scale = (0.5, 1.0, 1.0)
ob_plane_014.lineart.crease_threshold = 0.0
ob_plane_015.location = (-0.5, 1.0, 1.0)
ob_plane_015.rotation_euler = (1.571, 0.0, 1.571)
ob_plane_015.scale = (0.5, 1.0, 1.0)
ob_plane_015.lineart.crease_threshold = 0.0
ob_plane_016.location = (-0.5, -0.25, 1.0)
ob_plane_016.rotation_euler = (1.571, 0.0, 1.571)
ob_plane_016.scale = (0.25, 1.0, 1.0)
ob_plane_016.lineart.crease_threshold = 0.0
ob_plane_017.location = (-1.0, -0.75, 1.0)
ob_plane_017.rotation_euler = (1.571, 0.0, 1.571)
ob_plane_017.scale = (0.25, 1.0, 1.0)
ob_plane_017.lineart.crease_threshold = 0.0
ob_plane_018.location = (0.5, 1.25, 1.0)
ob_plane_018.rotation_euler = (1.571, 0.0, 1.571)
ob_plane_018.scale = (0.25, 1.0, 1.0)
ob_plane_018.lineart.crease_threshold = 0.0
ob_plane_019.location = (-1.0, -1.0, 1.0)
ob_plane_019.rotation_euler = (1.571, 0.0, 0.0)
ob_plane_019.scale = (0.5, 1.0, 1.0)
ob_plane_019.lineart.crease_threshold = 0.0
ob_plane_020.location = (0.5, -1.25, 1.0)
ob_plane_020.rotation_euler = (1.571, 0.0, 1.571)
ob_plane_020.scale = (0.25, 1.0, 1.0)
ob_plane_020.lineart.crease_threshold = 0.0
ob_plane_021.location = (1.0, 0.75, 1.0)
ob_plane_021.rotation_euler = (1.571, 0.0, 1.571)
ob_plane_021.scale = (0.25, 1.0, 1.0)
ob_plane_021.lineart.crease_threshold = 0.0
ob_plane_022.location = (-0.75, 0.0, 1.0)
ob_plane_022.rotation_euler = (1.571, 0.0, 0.0)
ob_plane_022.scale = (0.25, 1.0, 1.0)
ob_plane_022.lineart.crease_threshold = 0.0

# ---- collection membership
col_collection.objects.link(ob_light)
col_collection.objects.link(ob_camera)
col_collection.objects.link(ob_plane)
col_collection.objects.link(ob_plane_001)
col_collection.objects.link(ob_plane_002)
col_collection.objects.link(ob_plane_003)
col_collection.objects.link(ob_plane_004)
col_collection.objects.link(ob_plane_005)
col_collection.objects.link(ob_plane_006)
col_collection.objects.link(ob_plane_007)
col_collection.objects.link(ob_plane_008)
col_collection.objects.link(ob_plane_009)
col_collection.objects.link(ob_plane_010)
col_collection.objects.link(ob_plane_011)
col_collection.objects.link(ob_plane_012)
col_collection.objects.link(ob_plane_013)
col_collection.objects.link(ob_plane_014)
col_collection.objects.link(ob_plane_015)
col_collection.objects.link(ob_plane_016)
col_collection.objects.link(ob_plane_017)
col_collection.objects.link(ob_plane_018)
col_collection.objects.link(ob_plane_019)
col_collection.objects.link(ob_plane_020)
col_collection.objects.link(ob_plane_021)
col_collection.objects.link(ob_plane_022)

# ---- scene / render settings (as saved in the file)
scene.camera = ob_camera
scene.frame_start = 1; scene.frame_end = 250; scene.frame_set(1)
scene.render.engine = 'BLENDER_EEVEE_NEXT'
scene.cycles.use_denoising = False
scene.cycles.samples = 128
scene.cycles.sampling_pattern = 'TABULATED_SOBOL'
scene.cycles.use_adaptive_sampling = False
scene.cycles.use_light_tree = False
scene.view_settings.view_transform = 'Filmic'
bpy.context.view_layer.update()
